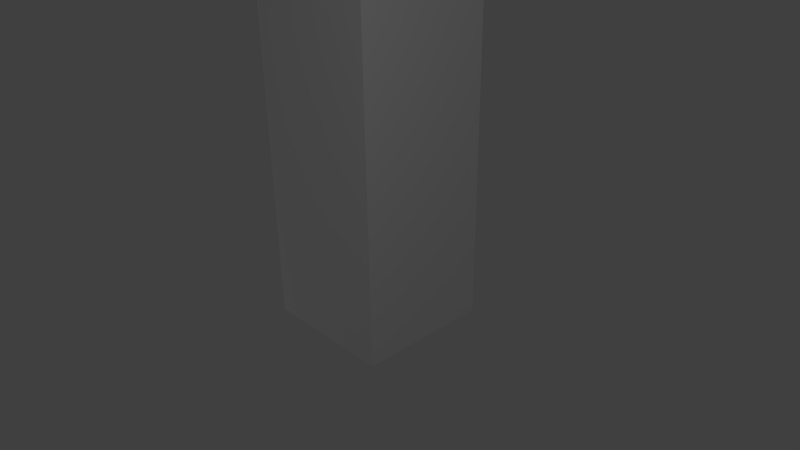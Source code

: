 # Source: armature-test.blend  (saved by Blender 2.58.1; exported with 4.5.12 LTS)
import bpy
from mathutils import Matrix  # noqa: F401  (used for matrix-valued properties, if any)

bpy.ops.wm.read_factory_settings(use_empty=True)
scene = bpy.context.scene
scene.name = 'Scene'

# ---- collections
col_collection_1 = bpy.data.collections.new('Collection 1'); scene.collection.children.link(col_collection_1)
col_collection_2 = bpy.data.collections.new('Collection 2'); scene.collection.children.link(col_collection_2)
col_collection_2.hide_render = True
col_collection_2.hide_viewport = True
col_collection_3 = bpy.data.collections.new('Collection 3'); scene.collection.children.link(col_collection_3)
col_collection_3.hide_render = True
col_collection_3.hide_viewport = True
col_collection_4 = bpy.data.collections.new('Collection 4'); scene.collection.children.link(col_collection_4)
col_collection_4.hide_render = True
col_collection_4.hide_viewport = True
col_collection_5 = bpy.data.collections.new('Collection 5'); scene.collection.children.link(col_collection_5)
col_collection_5.hide_render = True
col_collection_5.hide_viewport = True
col_collection_6 = bpy.data.collections.new('Collection 6'); scene.collection.children.link(col_collection_6)
col_collection_6.hide_render = True
col_collection_6.hide_viewport = True
col_collection_7 = bpy.data.collections.new('Collection 7'); scene.collection.children.link(col_collection_7)
col_collection_7.hide_render = True
col_collection_7.hide_viewport = True
col_collection_8 = bpy.data.collections.new('Collection 8'); scene.collection.children.link(col_collection_8)
col_collection_8.hide_render = True
col_collection_8.hide_viewport = True
col_collection_9 = bpy.data.collections.new('Collection 9'); scene.collection.children.link(col_collection_9)
col_collection_9.hide_render = True
col_collection_9.hide_viewport = True
col_collection_10 = bpy.data.collections.new('Collection 10'); scene.collection.children.link(col_collection_10)
col_collection_10.hide_render = True
col_collection_10.hide_viewport = True
col_collection_11 = bpy.data.collections.new('Collection 11'); scene.collection.children.link(col_collection_11)
col_collection_11.hide_render = True
col_collection_11.hide_viewport = True
col_collection_12 = bpy.data.collections.new('Collection 12'); scene.collection.children.link(col_collection_12)
col_collection_12.hide_render = True
col_collection_12.hide_viewport = True
col_collection_13 = bpy.data.collections.new('Collection 13'); scene.collection.children.link(col_collection_13)
col_collection_13.hide_render = True
col_collection_13.hide_viewport = True
col_collection_14 = bpy.data.collections.new('Collection 14'); scene.collection.children.link(col_collection_14)
col_collection_14.hide_render = True
col_collection_14.hide_viewport = True
col_collection_15 = bpy.data.collections.new('Collection 15'); scene.collection.children.link(col_collection_15)
col_collection_15.hide_render = True
col_collection_15.hide_viewport = True
col_collection_16 = bpy.data.collections.new('Collection 16'); scene.collection.children.link(col_collection_16)
col_collection_16.hide_render = True
col_collection_16.hide_viewport = True
col_collection_17 = bpy.data.collections.new('Collection 17'); scene.collection.children.link(col_collection_17)
col_collection_17.hide_render = True
col_collection_17.hide_viewport = True
col_collection_18 = bpy.data.collections.new('Collection 18'); scene.collection.children.link(col_collection_18)
col_collection_18.hide_render = True
col_collection_18.hide_viewport = True
col_collection_19 = bpy.data.collections.new('Collection 19'); scene.collection.children.link(col_collection_19)
col_collection_19.hide_render = True
col_collection_19.hide_viewport = True
col_collection_20 = bpy.data.collections.new('Collection 20'); scene.collection.children.link(col_collection_20)
col_collection_20.hide_render = True
col_collection_20.hide_viewport = True

# ---- materials (node trees are filled in below, after node groups)
mat_material = bpy.data.materials.new('Material')
mat_material.alpha_threshold = 0.0
mat_material.use_transparent_shadow = False
mat_material.roughness = 0.5
mat_material.line_color = (0.0, 0.0, 0.0, 1.0)

# ---- material node trees

# ---- world
world_world = bpy.data.worlds.new('World'); scene.world = world_world
world_world.color = (0.05088, 0.05088, 0.05088)
world_world.use_sun_shadow = False
world_world.sun_shadow_jitter_overblur = 0.0
world_world.cycles.sampling_method = 'MANUAL'
world_world.cycles.sample_map_resolution = 256

# ---- cameras
cam_camera = bpy.data.cameras.new('Camera')
cam_camera.clip_end = 100.0
cam_camera.lens = 35.0
cam_camera.ortho_scale = 7.314
cam_camera.dof.focus_distance = 0.0
cam_camera.dof.aperture_fstop = 128.0

# ---- lights
light_lamp_002 = bpy.data.lights.new('Lamp.002', 'POINT')
light_lamp_002.transmission_factor = 0.0
light_lamp_002.cutoff_distance = 30.0
light_lamp_002.energy = 100.0
light_lamp_002.shadow_buffer_clip_start = 1.001
light_lamp_002.shadow_soft_size = 1.0
light_lamp_002.shadow_maximum_resolution = 0.006
light_lamp_002.use_absolute_resolution = True
light_lamp_002.cycles.use_multiple_importance_sampling = False
light_lamp_001 = bpy.data.lights.new('Lamp.001', 'POINT')
light_lamp_001.transmission_factor = 0.0
light_lamp_001.cutoff_distance = 30.0
light_lamp_001.energy = 100.0
light_lamp_001.shadow_buffer_clip_start = 1.001
light_lamp_001.shadow_soft_size = 1.0
light_lamp_001.shadow_maximum_resolution = 0.006
light_lamp_001.use_absolute_resolution = True
light_lamp_001.cycles.use_multiple_importance_sampling = False
light_lamp = bpy.data.lights.new('Lamp', 'POINT')
light_lamp.transmission_factor = 0.0
light_lamp.cutoff_distance = 30.0
light_lamp.energy = 100.0
light_lamp.shadow_buffer_clip_start = 1.001
light_lamp.shadow_soft_size = 1.0
light_lamp.shadow_maximum_resolution = 0.006
light_lamp.use_absolute_resolution = True
light_lamp.cycles.use_multiple_importance_sampling = False

# ---- meshes
me_cube = bpy.data.meshes.new('Cube')
me_cube.from_pydata([(1.0, 1.0, -1.0), (1.0, -1.0, -1.0), (-1.0, -1.0, -1.0), (-1.0, 1.0, -1.0), (1.0, 1.0, 1.0), (1.0, -1.0, 1.0), (-1.0, -1.0, 1.0), (-1.0, 1.0, 1.0), (-1.0, -1.0, 1.932), (-1.0, 1.0, 1.932), (1.0, -1.0, 1.932), (1.0, 1.0, 1.932), (1.0, 1.0, 3.028), (1.0, -1.0, 3.028), (-1.0, 1.0, 3.028), (-1.0, -1.0, 3.028), (-1.0, 1.0, 3.975), (-1.0, -1.0, 3.975), (1.0, -1.0, 3.975), (1.0, 1.0, 3.975), (1.0, -1.0, 5.075), (1.0, 1.0, 5.075), (-1.0, 1.0, 5.075), (-1.0, -1.0, 5.075)], [], [(0, 1, 2, 3), (0, 4, 5, 1), (1, 5, 6, 2), (2, 6, 7, 3), (4, 0, 3, 7), (7, 6, 8, 9), (6, 5, 10, 8), (4, 7, 9, 11), (5, 4, 11, 10), (10, 11, 12, 13), (11, 9, 14, 12), (8, 10, 13, 15), (9, 8, 15, 14), (14, 15, 17, 16), (15, 13, 18, 17), (12, 14, 16, 19), (13, 12, 19, 18), (18, 19, 21, 20), (19, 16, 22, 21), (17, 18, 20, 23), (16, 17, 23, 22), (21, 22, 23, 20)])
_ca = me_cube.color_attributes.new('Col', 'BYTE_COLOR', 'CORNER')
_ca.data.foreach_set('color', [0.1144, 0.1144, 0.1384, 1.0, 1.0, 1.0, 1.0, 1.0, 1.0, 1.0, 1.0, 1.0, 0.2122, 0.2122, 0.2423, 1.0, 1.0, 0.07227, 0.07421, 1.0, 1.0, 0.1022, 0.1046, 1.0, 0.5711, 0.2705, 0.2747, 1.0, 1.0, 0.08022, 0.08228, 1.0, 0.0865, 0.5149, 0.147, 1.0, 0.08438, 0.5029, 0.147, 1.0, 0.0865, 0.5149, 0.147, 1.0, 0.08438, 0.5089, 0.147, 1.0, 0.5149, 0.1046, 0.4179, 1.0, 0.5149, 0.1046, 0.4179, 1.0, 0.4851, 0.1119, 0.3968, 1.0, 0.3663, 0.1651, 0.3325, 1.0, 0.1274, 0.5776, 0.1981, 1.0, 0.3005, 0.6867, 0.3712, 1.0, 0.09306, 0.552, 0.159, 1.0, 0.05781, 0.521, 0.117, 1.0, 0.4851, 0.1119, 0.3968, 1.0, 0.5149, 0.1046, 0.4179, 1.0, 0.5149, 0.1046, 0.4179, 1.0, 0.4342, 0.1195, 0.3564, 1.0, 0.0, 0.04667, 0.5149, 1.0, 0.0, 0.04667, 0.5149, 1.0, 0.0, 0.04667, 0.5149, 1.0, 0.0, 0.04667, 0.5149, 1.0, 0.05781, 0.5776, 0.07036, 1.0, 0.05781, 0.521, 0.1144, 1.0, 0.05781, 0.521, 0.1095, 1.0, 0.2346, 0.2831, 0.07421, 1.0, 0.5149, 0.008568, 0.0, 1.0, 0.5149, 0.008568, 0.0, 1.0, 0.5149, 0.008568, 0.0, 1.0, 0.4452, 0.02029, 0.0, 1.0, 0.4452, 0.02029, 0.0, 1.0, 0.5149, 0.008568, 0.0, 1.0, 0.5149, 0.008568, 0.0, 1.0, 0.2831, 0.2122, 0.01298, 1.0, 0.2346, 0.2831, 0.07421, 1.0, 0.05781, 0.521, 0.1119, 1.0, 0.107, 0.6308, 0.04667, 1.0, 0.05781, 0.8228, 0.01033, 1.0, 0.0865, 0.5149, 0.147, 1.0, 0.0865, 0.5149, 0.147, 1.0, 0.0865, 0.5149, 0.147, 1.0, 0.08438, 0.5089, 0.147, 1.0, 0.4342, 0.1195, 0.3564, 1.0, 0.5149, 0.1046, 0.4179, 1.0, 0.5149, 0.1046, 0.4179, 1.0, 0.4735, 0.107, 0.3763, 1.0, 0.4735, 0.107, 0.3763, 1.0, 0.5149, 0.1046, 0.4179, 1.0, 0.5149, 0.1046, 0.4179, 1.0, 0.5089, 0.107, 0.4072, 1.0, 0.0, 0.04667, 0.5149, 1.0, 0.0, 0.04667, 0.5149, 1.0, 0.0, 0.04667, 0.5149, 1.0, 0.0009106, 0.04667, 0.5089, 1.0, 0.05781, 0.8228, 0.009134, 1.0, 0.1144, 0.6308, 0.05781, 1.0, 0.05781, 0.552, 0.08022, 1.0, 0.107, 0.4564, 0.1413, 1.0, 0.2831, 0.2122, 0.01229, 1.0, 0.5149, 0.008568, 0.0, 1.0, 0.5149, 0.008568, 0.0, 1.0, 0.4452, 0.02029, 0.0, 1.0, 0.4452, 0.02029, 0.0, 1.0, 0.5149, 0.008568, 0.0, 1.0, 0.5089, 0.01096, 0.001518, 1.0, 0.5149, 0.008568, 0.0, 1.0, 0.09759, 0.4564, 0.1329, 1.0, 0.05781, 0.5271, 0.09531, 1.0, 0.05781, 0.8469, 0.008023, 1.0, 0.05781, 0.5089, 0.117, 1.0, 0.0865, 0.5149, 0.147, 1.0, 0.0865, 0.5149, 0.147, 1.0, 0.07421, 0.4621, 0.159, 1.0, 0.0865, 0.5149, 0.147, 1.0, 0.5089, 0.107, 0.4072, 1.0, 0.5149, 0.1046, 0.4179, 1.0, 0.5149, 0.1046, 0.4179, 1.0, 0.5149, 0.107, 0.4125, 1.0, 0.04374, 0.09759, 0.5149, 1.0, 0.04374, 0.09759, 0.5149, 1.0, 0.04231, 0.09531, 0.5149, 1.0, 0.04231, 0.09531, 0.5149, 1.0])
me_cube.materials.append(mat_material)
me_cube.use_remesh_preserve_volume = False
me_cube.use_remesh_preserve_attributes = False
me_cube.use_mirror_vertex_groups = False
me_cube.use_paint_bone_selection = False
me_cube.use_paint_mask = True
me_cube.update()
arm_armature = bpy.data.armatures.new('Armature')  # bones are not reproduced

# ---- objects
ob_empty = bpy.data.objects.new('Empty', None)
ob_armature = bpy.data.objects.new('Armature', arm_armature)
ob_cube = bpy.data.objects.new('Cube', me_cube)
ob_lamp_002 = bpy.data.objects.new('Lamp.002', light_lamp_002)
ob_lamp_001 = bpy.data.objects.new('Lamp.001', light_lamp_001)
ob_lamp = bpy.data.objects.new('Lamp', light_lamp)
ob_camera = bpy.data.objects.new('Camera', cam_camera)

# ---- transforms, parenting, visibility, modifiers, constraints
ob_empty.location = (2.245, -0.1704, 3.383)
ob_empty.empty_image_offset = (0.0, 0.0)
ob_empty.lineart.crease_threshold = 0.0
ob_armature.location = (0.0, 0.0, 0.0)
ob_armature.lineart.crease_threshold = 0.0
ob_cube.parent = ob_armature
ob_cube.location = (0.0, 0.0, 0.0)
ob_cube.lock_rotations_4d = False
ob_cube.empty_display_type = 'ARROWS'
ob_cube.lineart.crease_threshold = 0.0
_vg = ob_cube.vertex_groups.new(name='Bone')
for _i, _w in zip([0, 1, 2, 3, 4, 5, 6, 7, 8, 9, 10, 11, 12, 13, 14, 15], [0.8909, 0.89, 0.8909, 0.89, 0.4724, 0.4723, 0.4724, 0.4723, 0.1336, 0.1336, 0.1336, 0.1336, 0.01576, 0.01573, 0.01573, 0.01576]): _vg.add([_i], _w, 'REPLACE')
_vg = ob_cube.vertex_groups.new(name='Bone.000')
for _i, _w in zip([0, 1, 2, 3, 4, 5, 6, 7, 8, 9, 10, 11, 12, 13, 14, 15, 16, 17, 18, 19], [0.1031, 0.104, 0.1031, 0.104, 0.4987, 0.4988, 0.4987, 0.4988, 0.6765, 0.6765, 0.6765, 0.6765, 0.1664, 0.1664, 0.1664, 0.1664, 0.04471, 0.04513, 0.04471, 0.04513]): _vg.add([_i], _w, 'REPLACE')
_vg = ob_cube.vertex_groups.new(name='Bone.001')
for _i, _w in zip([4, 5, 6, 7, 8, 9, 10, 11, 12, 13, 14, 15, 16, 17, 18, 19, 20, 21, 22, 23], [0.00432, 0.004291, 0.00432, 0.004291, 0.1784, 0.1782, 0.1782, 0.1784, 0.7524, 0.7517, 0.7517, 0.7524, 0.7666, 0.77, 0.7666, 0.77, 0.2554, 0.2731, 0.2554, 0.2731]): _vg.add([_i], _w, 'REPLACE')
_vg = ob_cube.vertex_groups.new(name='Bone.002')
for _i, _w in zip([12, 13, 14, 15, 16, 17, 18, 19, 20, 21, 22, 23], [0.04646, 0.04802, 0.04802, 0.04646, 0.1767, 0.1731, 0.1767, 0.1731, 0.7257, 0.7066, 0.7257, 0.7066]): _vg.add([_i], _w, 'REPLACE')
_m = ob_cube.modifiers.new('Armature', 'ARMATURE')
_m.object = ob_armature
_m.use_bone_envelopes = True
ob_lamp_002.location = (-7.555, -3.502, -3.535)
ob_lamp_002.rotation_euler = (0.6503, 0.05522, 1.866)
ob_lamp_002.lock_rotations_4d = False
ob_lamp_002.empty_display_type = 'ARROWS'
ob_lamp_002.color = (0.0, 0.0, 0.0, 0.0)
ob_lamp_002.lineart.crease_threshold = 0.0
ob_lamp_001.location = (1.716, 7.228, -4.745)
ob_lamp_001.rotation_euler = (0.6503, 0.05522, 1.866)
ob_lamp_001.lock_rotations_4d = False
ob_lamp_001.empty_display_type = 'ARROWS'
ob_lamp_001.color = (0.0, 0.0, 0.0, 0.0)
ob_lamp_001.lineart.crease_threshold = 0.0
ob_lamp.location = (6.241, -3.923, 5.938)
ob_lamp.rotation_euler = (0.6503, 0.05522, 1.866)
ob_lamp.lock_rotations_4d = False
ob_lamp.empty_display_type = 'ARROWS'
ob_lamp.color = (0.0, 0.0, 0.0, 0.0)
ob_lamp.lineart.crease_threshold = 0.0
ob_camera.location = (7.481, -6.508, 5.344)
ob_camera.rotation_euler = (1.109, 0.01082, 0.8149)
ob_camera.lock_rotations_4d = False
ob_camera.empty_display_type = 'ARROWS'
ob_camera.color = (0.0, 0.0, 0.0, 0.0)
ob_camera.display_type = 'WIRE'
ob_camera.lineart.crease_threshold = 0.0

# ---- collection membership
col_collection_1.objects.link(ob_empty)
col_collection_1.objects.link(ob_armature)
col_collection_1.objects.link(ob_cube)
col_collection_1.objects.link(ob_lamp_002)
col_collection_1.objects.link(ob_lamp_001)
col_collection_1.objects.link(ob_lamp)
col_collection_1.objects.link(ob_camera)
col_collection_2.objects.link(ob_armature)
col_collection_3.objects.link(ob_armature)
col_collection_4.objects.link(ob_armature)
col_collection_5.objects.link(ob_armature)
col_collection_6.objects.link(ob_armature)
col_collection_7.objects.link(ob_armature)
col_collection_8.objects.link(ob_armature)
col_collection_9.objects.link(ob_armature)
col_collection_10.objects.link(ob_armature)
col_collection_11.objects.link(ob_armature)
col_collection_12.objects.link(ob_armature)
col_collection_13.objects.link(ob_armature)
col_collection_14.objects.link(ob_armature)
col_collection_15.objects.link(ob_armature)
col_collection_16.objects.link(ob_armature)
col_collection_17.objects.link(ob_armature)
col_collection_18.objects.link(ob_armature)
col_collection_19.objects.link(ob_armature)
col_collection_20.objects.link(ob_armature)

# ---- scene / render settings (as saved in the file)
scene.camera = ob_camera
scene.frame_start = 1; scene.frame_end = 120; scene.frame_set(120)
scene.render.engine = 'BLENDER_EEVEE_NEXT'
scene.render.image_settings.color_mode = 'RGB'
scene.render.image_settings.compression = 90
scene.render.resolution_percentage = 50
scene.render.dither_intensity = 0.0
scene.render.bake_margin = 2
scene.render.bake_bias = 0.0
scene.cycles.use_denoising = False
scene.cycles.samples = 10
scene.cycles.sampling_pattern = 'TABULATED_SOBOL'
scene.cycles.light_sampling_threshold = 0.0
scene.cycles.use_adaptive_sampling = False
scene.cycles.use_light_tree = False
scene.cycles.blur_glossy = 0.0
scene.cycles.volume_bounces = 1
scene.cycles.pixel_filter_type = 'GAUSSIAN'
scene.cycles.sample_clamp_indirect = 0.0
scene.view_settings.view_transform = 'Standard'
bpy.context.view_layer.update()
